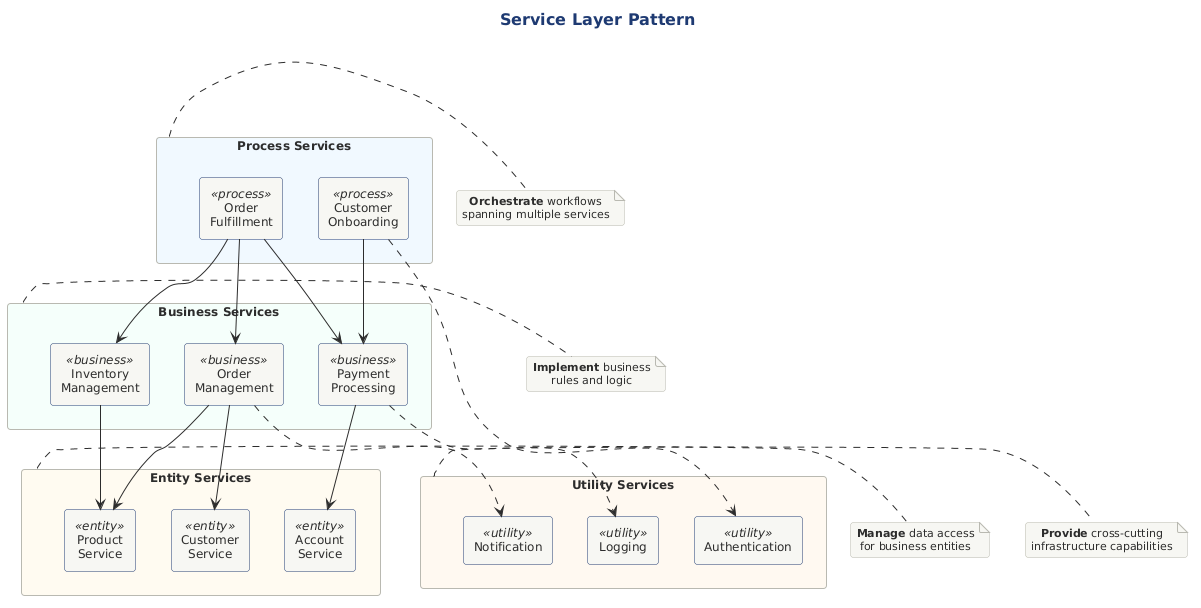

The diagram above was rendered by PlantUML. Its source (embedded in the PNG):
@startuml service-layer-pattern
!include ../../../../../../tooling/styles/plantuml/structural/component-diagram-style.iuml

!define PROCESS #4A90A4
!define BUSINESS #5BA0B4
!define ENTITY #6CB0C4
!define UTILITY #E8A838


title Service Layer Pattern

rectangle "Process Services" as proclayer #F0F8FF {
    component "Order\nFulfillment" as fulfill <<process>>
    component "Customer\nOnboarding" as onboard <<process>>
}

rectangle "Business Services" as bizlayer #F5FFFA {
    component "Order\nManagement" as ordermgmt <<business>>
    component "Payment\nProcessing" as payment <<business>>
    component "Inventory\nManagement" as inventory <<business>>
}

rectangle "Entity Services" as entitylayer #FFFAF0 {
    component "Customer\nService" as customer <<entity>>
    component "Product\nService" as product <<entity>>
    component "Account\nService" as account <<entity>>
}

rectangle "Utility Services" as utilitylayer #FFF8F0 {
    component "Notification" as notify <<utility>>
    component "Logging" as logging <<utility>>
    component "Authentication" as auth <<utility>>
}

' Process to Business
fulfill -down-> ordermgmt
fulfill -down-> payment
fulfill -down-> inventory
onboard -down-> payment

' Business to Entity
ordermgmt -down-> customer
ordermgmt -down-> product
payment -down-> account
inventory -down-> product

' Cross-cutting utility usage
ordermgmt -[dashed]-> notify
payment -[dashed]-> logging
onboard -[dashed]-> auth

note right of proclayer
  **Orchestrate** workflows
  spanning multiple services
end note

note right of bizlayer
  **Implement** business
  rules and logic
end note

note right of entitylayer
  **Manage** data access
  for business entities
end note

note right of utilitylayer
  **Provide** cross-cutting
  infrastructure capabilities
end note

@enduml